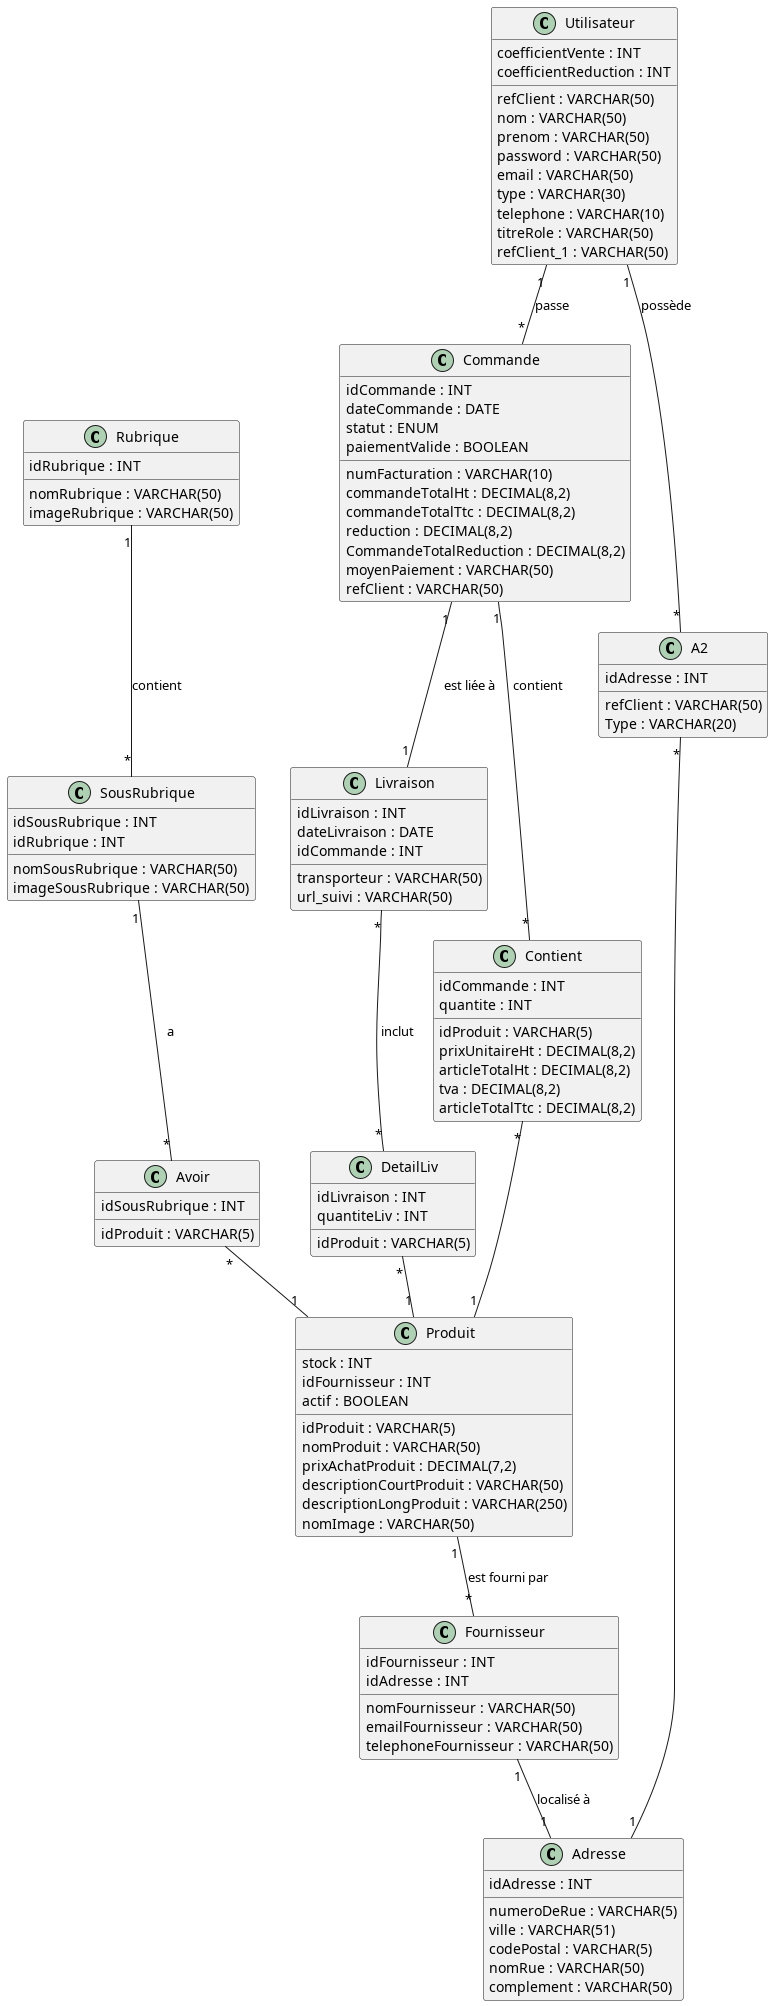

The diagram above was rendered by PlantUML. Its source (embedded in the PNG):
@startuml DBVillageGreen
class Rubrique {
  idRubrique : INT
  nomRubrique : VARCHAR(50)
  imageRubrique : VARCHAR(50)
}

class SousRubrique {
  idSousRubrique : INT
  nomSousRubrique : VARCHAR(50)
  imageSousRubrique : VARCHAR(50)
  idRubrique : INT
}

class Utilisateur {
  refClient : VARCHAR(50)
  nom : VARCHAR(50)
  prenom : VARCHAR(50)
  password : VARCHAR(50)
  email : VARCHAR(50)
  coefficientVente : INT
  type : VARCHAR(30)
  telephone : VARCHAR(10)
  titreRole : VARCHAR(50)
  coefficientReduction : INT
  refClient_1 : VARCHAR(50)
}

class Adresse {
  idAdresse : INT
  numeroDeRue : VARCHAR(5)
  ville : VARCHAR(51)
  codePostal : VARCHAR(5)
  nomRue : VARCHAR(50)
  complement : VARCHAR(50)
}

class Commande {
  idCommande : INT
  dateCommande : DATE
  numFacturation : VARCHAR(10)
  commandeTotalHt : DECIMAL(8,2)
  commandeTotalTtc : DECIMAL(8,2)
  reduction : DECIMAL(8,2)
  CommandeTotalReduction : DECIMAL(8,2)
  moyenPaiement : VARCHAR(50)
  statut : ENUM
  paiementValide : BOOLEAN
  refClient : VARCHAR(50)
}

class Livraison {
  idLivraison : INT
  dateLivraison : DATE
  transporteur : VARCHAR(50)
  url_suivi : VARCHAR(50)
  idCommande : INT
}

class Fournisseur {
  idFournisseur : INT
  nomFournisseur : VARCHAR(50)
  emailFournisseur : VARCHAR(50)
  telephoneFournisseur : VARCHAR(50)
  idAdresse : INT
}

class Produit {
  idProduit : VARCHAR(5)
  nomProduit : VARCHAR(50)
  prixAchatProduit : DECIMAL(7,2)
  descriptionCourtProduit : VARCHAR(50)
  descriptionLongProduit : VARCHAR(250)
  nomImage : VARCHAR(50)
  stock : INT
  idFournisseur : INT
  actif : BOOLEAN
}

class Avoir {
  idProduit : VARCHAR(5)
  idSousRubrique : INT
}

class Contient {
  idProduit : VARCHAR(5)
  idCommande : INT
  quantite : INT
  prixUnitaireHt : DECIMAL(8,2)
  articleTotalHt : DECIMAL(8,2)
  tva : DECIMAL(8,2)
  articleTotalTtc : DECIMAL(8,2)
}

class A2 {
  refClient : VARCHAR(50)
  idAdresse : INT
  Type : VARCHAR(20)
}

class DetailLiv {
  idProduit : VARCHAR(5)
  idLivraison : INT
  quantiteLiv : INT
}

Rubrique "1" -- "*" SousRubrique : contient
SousRubrique "1" -- "*" Avoir : a
Avoir "*" -- "1" Produit

Utilisateur "1" -- "*" Commande : passe
Utilisateur "1" -- "*" A2 : possède
A2 "*" -- "1" Adresse

Commande "1" -- "*" Contient : contient
Contient "*" -- "1" Produit

Commande "1" -- "1" Livraison : est liée à
Livraison "*" -- "*" DetailLiv : inclut
DetailLiv "*" -- "1" Produit

Produit "1" -- "*" Fournisseur : est fourni par
Fournisseur "1" -- "1" Adresse : localisé à

@enduml